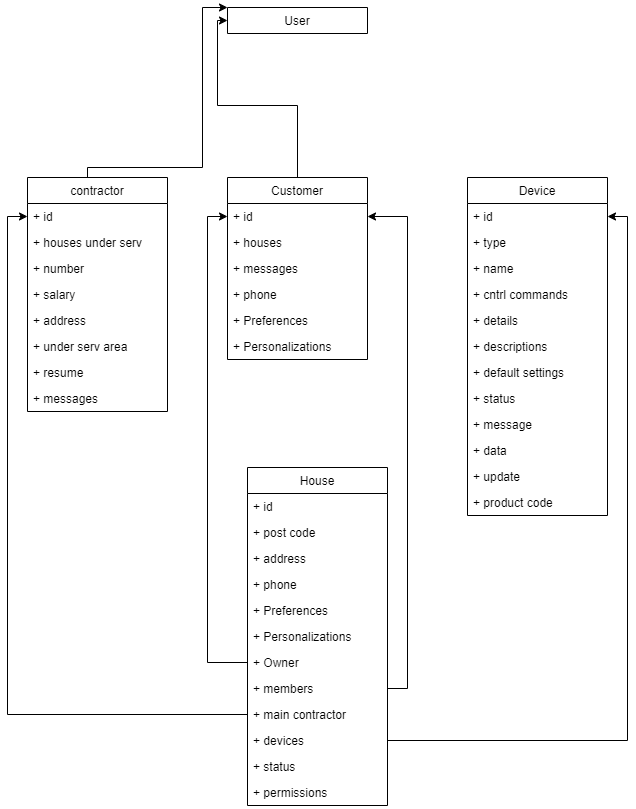

The diagram above was exported from draw.io. Its source (the exported page's mxGraphModel, read from the mxfile embedded in the PNG):
<mxGraphModel dx="1024" dy="592" grid="1" gridSize="10" guides="1" tooltips="1" connect="1" arrows="1" fold="1" page="1" pageScale="1" pageWidth="1100" pageHeight="850" background="#ffffff" math="0" shadow="0">
  <root>
    <mxCell id="0" />
    <mxCell id="1" parent="0" />
    <mxCell id="Q6_ZnbZBhpcNaaxQXTkS-25" style="edgeStyle=orthogonalEdgeStyle;rounded=0;orthogonalLoop=1;jettySize=auto;html=1;entryX=0;entryY=0;entryDx=0;entryDy=0;" edge="1" parent="1" source="Q6_ZnbZBhpcNaaxQXTkS-2" target="Q6_ZnbZBhpcNaaxQXTkS-7">
      <mxGeometry relative="1" as="geometry">
        <Array as="points">
          <mxPoint x="180" y="270" />
          <mxPoint x="295" y="270" />
          <mxPoint x="295" y="110" />
        </Array>
      </mxGeometry>
    </mxCell>
    <mxCell id="Q6_ZnbZBhpcNaaxQXTkS-24" style="edgeStyle=orthogonalEdgeStyle;rounded=0;orthogonalLoop=1;jettySize=auto;html=1;entryX=0;entryY=0.5;entryDx=0;entryDy=0;" edge="1" parent="1" source="Q6_ZnbZBhpcNaaxQXTkS-15" target="Q6_ZnbZBhpcNaaxQXTkS-7">
      <mxGeometry relative="1" as="geometry">
        <Array as="points">
          <mxPoint x="390" y="208" />
          <mxPoint x="310" y="208" />
          <mxPoint x="310" y="123" />
        </Array>
      </mxGeometry>
    </mxCell>
    <mxCell id="Q6_ZnbZBhpcNaaxQXTkS-7" value="User" style="swimlane;fontStyle=0;childLayout=stackLayout;horizontal=1;startSize=26;fillColor=none;horizontalStack=0;resizeParent=1;resizeParentMax=0;resizeLast=0;collapsible=1;marginBottom=0;" vertex="1" collapsed="1" parent="1">
      <mxGeometry x="320" y="110" width="140" height="26" as="geometry">
        <mxRectangle x="430" y="220" width="140" height="78" as="alternateBounds" />
      </mxGeometry>
    </mxCell>
    <mxCell id="Q6_ZnbZBhpcNaaxQXTkS-8" value="+ field: type" style="text;strokeColor=none;fillColor=none;align=left;verticalAlign=top;spacingLeft=4;spacingRight=4;overflow=hidden;rotatable=0;points=[[0,0.5],[1,0.5]];portConstraint=eastwest;" vertex="1" parent="Q6_ZnbZBhpcNaaxQXTkS-7">
      <mxGeometry y="26" width="140" height="26" as="geometry" />
    </mxCell>
    <mxCell id="Q6_ZnbZBhpcNaaxQXTkS-9" value="+ field: type" style="text;strokeColor=none;fillColor=none;align=left;verticalAlign=top;spacingLeft=4;spacingRight=4;overflow=hidden;rotatable=0;points=[[0,0.5],[1,0.5]];portConstraint=eastwest;" vertex="1" parent="Q6_ZnbZBhpcNaaxQXTkS-7">
      <mxGeometry y="52" width="140" height="26" as="geometry" />
    </mxCell>
    <mxCell id="Q6_ZnbZBhpcNaaxQXTkS-26" value="House" style="swimlane;fontStyle=0;childLayout=stackLayout;horizontal=1;startSize=26;fillColor=none;horizontalStack=0;resizeParent=1;resizeParentMax=0;resizeLast=0;collapsible=1;marginBottom=0;" vertex="1" parent="1">
      <mxGeometry x="340" y="570" width="140" height="338" as="geometry" />
    </mxCell>
    <mxCell id="Q6_ZnbZBhpcNaaxQXTkS-27" value="+ id " style="text;strokeColor=none;fillColor=none;align=left;verticalAlign=top;spacingLeft=4;spacingRight=4;overflow=hidden;rotatable=0;points=[[0,0.5],[1,0.5]];portConstraint=eastwest;" vertex="1" parent="Q6_ZnbZBhpcNaaxQXTkS-26">
      <mxGeometry y="26" width="140" height="26" as="geometry" />
    </mxCell>
    <mxCell id="Q6_ZnbZBhpcNaaxQXTkS-28" value="+ post code" style="text;strokeColor=none;fillColor=none;align=left;verticalAlign=top;spacingLeft=4;spacingRight=4;overflow=hidden;rotatable=0;points=[[0,0.5],[1,0.5]];portConstraint=eastwest;" vertex="1" parent="Q6_ZnbZBhpcNaaxQXTkS-26">
      <mxGeometry y="52" width="140" height="26" as="geometry" />
    </mxCell>
    <mxCell id="Q6_ZnbZBhpcNaaxQXTkS-29" value="+ address" style="text;strokeColor=none;fillColor=none;align=left;verticalAlign=top;spacingLeft=4;spacingRight=4;overflow=hidden;rotatable=0;points=[[0,0.5],[1,0.5]];portConstraint=eastwest;" vertex="1" parent="Q6_ZnbZBhpcNaaxQXTkS-26">
      <mxGeometry y="78" width="140" height="26" as="geometry" />
    </mxCell>
    <mxCell id="Q6_ZnbZBhpcNaaxQXTkS-30" value="+ phone" style="text;strokeColor=none;fillColor=none;align=left;verticalAlign=top;spacingLeft=4;spacingRight=4;overflow=hidden;rotatable=0;points=[[0,0.5],[1,0.5]];portConstraint=eastwest;" vertex="1" parent="Q6_ZnbZBhpcNaaxQXTkS-26">
      <mxGeometry y="104" width="140" height="26" as="geometry" />
    </mxCell>
    <mxCell id="Q6_ZnbZBhpcNaaxQXTkS-31" value="+ Preferences" style="text;strokeColor=none;fillColor=none;align=left;verticalAlign=top;spacingLeft=4;spacingRight=4;overflow=hidden;rotatable=0;points=[[0,0.5],[1,0.5]];portConstraint=eastwest;" vertex="1" parent="Q6_ZnbZBhpcNaaxQXTkS-26">
      <mxGeometry y="130" width="140" height="26" as="geometry" />
    </mxCell>
    <mxCell id="Q6_ZnbZBhpcNaaxQXTkS-32" value="+ Personalizations" style="text;strokeColor=none;fillColor=none;align=left;verticalAlign=top;spacingLeft=4;spacingRight=4;overflow=hidden;rotatable=0;points=[[0,0.5],[1,0.5]];portConstraint=eastwest;" vertex="1" parent="Q6_ZnbZBhpcNaaxQXTkS-26">
      <mxGeometry y="156" width="140" height="26" as="geometry" />
    </mxCell>
    <mxCell id="Q6_ZnbZBhpcNaaxQXTkS-33" value="+ Owner" style="text;strokeColor=none;fillColor=none;align=left;verticalAlign=top;spacingLeft=4;spacingRight=4;overflow=hidden;rotatable=0;points=[[0,0.5],[1,0.5]];portConstraint=eastwest;" vertex="1" parent="Q6_ZnbZBhpcNaaxQXTkS-26">
      <mxGeometry y="182" width="140" height="26" as="geometry" />
    </mxCell>
    <mxCell id="Q6_ZnbZBhpcNaaxQXTkS-34" value="+ members" style="text;strokeColor=none;fillColor=none;align=left;verticalAlign=top;spacingLeft=4;spacingRight=4;overflow=hidden;rotatable=0;points=[[0,0.5],[1,0.5]];portConstraint=eastwest;" vertex="1" parent="Q6_ZnbZBhpcNaaxQXTkS-26">
      <mxGeometry y="208" width="140" height="26" as="geometry" />
    </mxCell>
    <mxCell id="Q6_ZnbZBhpcNaaxQXTkS-35" value="+ main contractor" style="text;strokeColor=none;fillColor=none;align=left;verticalAlign=top;spacingLeft=4;spacingRight=4;overflow=hidden;rotatable=0;points=[[0,0.5],[1,0.5]];portConstraint=eastwest;" vertex="1" parent="Q6_ZnbZBhpcNaaxQXTkS-26">
      <mxGeometry y="234" width="140" height="26" as="geometry" />
    </mxCell>
    <mxCell id="Q6_ZnbZBhpcNaaxQXTkS-36" value="+ devices" style="text;strokeColor=none;fillColor=none;align=left;verticalAlign=top;spacingLeft=4;spacingRight=4;overflow=hidden;rotatable=0;points=[[0,0.5],[1,0.5]];portConstraint=eastwest;" vertex="1" parent="Q6_ZnbZBhpcNaaxQXTkS-26">
      <mxGeometry y="260" width="140" height="26" as="geometry" />
    </mxCell>
    <mxCell id="Q6_ZnbZBhpcNaaxQXTkS-37" value="+ status" style="text;strokeColor=none;fillColor=none;align=left;verticalAlign=top;spacingLeft=4;spacingRight=4;overflow=hidden;rotatable=0;points=[[0,0.5],[1,0.5]];portConstraint=eastwest;" vertex="1" parent="Q6_ZnbZBhpcNaaxQXTkS-26">
      <mxGeometry y="286" width="140" height="26" as="geometry" />
    </mxCell>
    <mxCell id="Q6_ZnbZBhpcNaaxQXTkS-38" value="+ permissions" style="text;strokeColor=none;fillColor=none;align=left;verticalAlign=top;spacingLeft=4;spacingRight=4;overflow=hidden;rotatable=0;points=[[0,0.5],[1,0.5]];portConstraint=eastwest;" vertex="1" parent="Q6_ZnbZBhpcNaaxQXTkS-26">
      <mxGeometry y="312" width="140" height="26" as="geometry" />
    </mxCell>
    <mxCell id="Q6_ZnbZBhpcNaaxQXTkS-2" value="contractor" style="swimlane;fontStyle=0;childLayout=stackLayout;horizontal=1;startSize=26;fillColor=none;horizontalStack=0;resizeParent=1;resizeParentMax=0;resizeLast=0;collapsible=1;marginBottom=0;" vertex="1" parent="1">
      <mxGeometry x="120" y="280" width="140" height="234" as="geometry" />
    </mxCell>
    <mxCell id="Q6_ZnbZBhpcNaaxQXTkS-3" value="+ id " style="text;strokeColor=none;fillColor=none;align=left;verticalAlign=top;spacingLeft=4;spacingRight=4;overflow=hidden;rotatable=0;points=[[0,0.5],[1,0.5]];portConstraint=eastwest;" vertex="1" parent="Q6_ZnbZBhpcNaaxQXTkS-2">
      <mxGeometry y="26" width="140" height="26" as="geometry" />
    </mxCell>
    <mxCell id="Q6_ZnbZBhpcNaaxQXTkS-4" value="+ houses under serv" style="text;strokeColor=none;fillColor=none;align=left;verticalAlign=top;spacingLeft=4;spacingRight=4;overflow=hidden;rotatable=0;points=[[0,0.5],[1,0.5]];portConstraint=eastwest;" vertex="1" parent="Q6_ZnbZBhpcNaaxQXTkS-2">
      <mxGeometry y="52" width="140" height="26" as="geometry" />
    </mxCell>
    <mxCell id="Q6_ZnbZBhpcNaaxQXTkS-5" value="+ number" style="text;strokeColor=none;fillColor=none;align=left;verticalAlign=top;spacingLeft=4;spacingRight=4;overflow=hidden;rotatable=0;points=[[0,0.5],[1,0.5]];portConstraint=eastwest;" vertex="1" parent="Q6_ZnbZBhpcNaaxQXTkS-2">
      <mxGeometry y="78" width="140" height="26" as="geometry" />
    </mxCell>
    <mxCell id="Q6_ZnbZBhpcNaaxQXTkS-11" value="+ salary" style="text;strokeColor=none;fillColor=none;align=left;verticalAlign=top;spacingLeft=4;spacingRight=4;overflow=hidden;rotatable=0;points=[[0,0.5],[1,0.5]];portConstraint=eastwest;" vertex="1" parent="Q6_ZnbZBhpcNaaxQXTkS-2">
      <mxGeometry y="104" width="140" height="26" as="geometry" />
    </mxCell>
    <mxCell id="Q6_ZnbZBhpcNaaxQXTkS-12" value="+ address" style="text;strokeColor=none;fillColor=none;align=left;verticalAlign=top;spacingLeft=4;spacingRight=4;overflow=hidden;rotatable=0;points=[[0,0.5],[1,0.5]];portConstraint=eastwest;" vertex="1" parent="Q6_ZnbZBhpcNaaxQXTkS-2">
      <mxGeometry y="130" width="140" height="26" as="geometry" />
    </mxCell>
    <mxCell id="Q6_ZnbZBhpcNaaxQXTkS-13" value="+ under serv area" style="text;strokeColor=none;fillColor=none;align=left;verticalAlign=top;spacingLeft=4;spacingRight=4;overflow=hidden;rotatable=0;points=[[0,0.5],[1,0.5]];portConstraint=eastwest;" vertex="1" parent="Q6_ZnbZBhpcNaaxQXTkS-2">
      <mxGeometry y="156" width="140" height="26" as="geometry" />
    </mxCell>
    <mxCell id="Q6_ZnbZBhpcNaaxQXTkS-14" value="+ resume" style="text;strokeColor=none;fillColor=none;align=left;verticalAlign=top;spacingLeft=4;spacingRight=4;overflow=hidden;rotatable=0;points=[[0,0.5],[1,0.5]];portConstraint=eastwest;" vertex="1" parent="Q6_ZnbZBhpcNaaxQXTkS-2">
      <mxGeometry y="182" width="140" height="26" as="geometry" />
    </mxCell>
    <mxCell id="Q6_ZnbZBhpcNaaxQXTkS-23" value="+ messages" style="text;strokeColor=none;fillColor=none;align=left;verticalAlign=top;spacingLeft=4;spacingRight=4;overflow=hidden;rotatable=0;points=[[0,0.5],[1,0.5]];portConstraint=eastwest;" vertex="1" parent="Q6_ZnbZBhpcNaaxQXTkS-2">
      <mxGeometry y="208" width="140" height="26" as="geometry" />
    </mxCell>
    <mxCell id="Q6_ZnbZBhpcNaaxQXTkS-15" value="Customer" style="swimlane;fontStyle=0;childLayout=stackLayout;horizontal=1;startSize=26;fillColor=none;horizontalStack=0;resizeParent=1;resizeParentMax=0;resizeLast=0;collapsible=1;marginBottom=0;" vertex="1" parent="1">
      <mxGeometry x="320" y="280" width="140" height="182" as="geometry" />
    </mxCell>
    <mxCell id="Q6_ZnbZBhpcNaaxQXTkS-16" value="+ id " style="text;strokeColor=none;fillColor=none;align=left;verticalAlign=top;spacingLeft=4;spacingRight=4;overflow=hidden;rotatable=0;points=[[0,0.5],[1,0.5]];portConstraint=eastwest;" vertex="1" parent="Q6_ZnbZBhpcNaaxQXTkS-15">
      <mxGeometry y="26" width="140" height="26" as="geometry" />
    </mxCell>
    <mxCell id="Q6_ZnbZBhpcNaaxQXTkS-17" value="+ houses" style="text;strokeColor=none;fillColor=none;align=left;verticalAlign=top;spacingLeft=4;spacingRight=4;overflow=hidden;rotatable=0;points=[[0,0.5],[1,0.5]];portConstraint=eastwest;" vertex="1" parent="Q6_ZnbZBhpcNaaxQXTkS-15">
      <mxGeometry y="52" width="140" height="26" as="geometry" />
    </mxCell>
    <mxCell id="Q6_ZnbZBhpcNaaxQXTkS-18" value="+ messages" style="text;strokeColor=none;fillColor=none;align=left;verticalAlign=top;spacingLeft=4;spacingRight=4;overflow=hidden;rotatable=0;points=[[0,0.5],[1,0.5]];portConstraint=eastwest;" vertex="1" parent="Q6_ZnbZBhpcNaaxQXTkS-15">
      <mxGeometry y="78" width="140" height="26" as="geometry" />
    </mxCell>
    <mxCell id="Q6_ZnbZBhpcNaaxQXTkS-19" value="+ phone" style="text;strokeColor=none;fillColor=none;align=left;verticalAlign=top;spacingLeft=4;spacingRight=4;overflow=hidden;rotatable=0;points=[[0,0.5],[1,0.5]];portConstraint=eastwest;" vertex="1" parent="Q6_ZnbZBhpcNaaxQXTkS-15">
      <mxGeometry y="104" width="140" height="26" as="geometry" />
    </mxCell>
    <mxCell id="Q6_ZnbZBhpcNaaxQXTkS-20" value="+ Preferences" style="text;strokeColor=none;fillColor=none;align=left;verticalAlign=top;spacingLeft=4;spacingRight=4;overflow=hidden;rotatable=0;points=[[0,0.5],[1,0.5]];portConstraint=eastwest;" vertex="1" parent="Q6_ZnbZBhpcNaaxQXTkS-15">
      <mxGeometry y="130" width="140" height="26" as="geometry" />
    </mxCell>
    <mxCell id="Q6_ZnbZBhpcNaaxQXTkS-21" value="+ Personalizations" style="text;strokeColor=none;fillColor=none;align=left;verticalAlign=top;spacingLeft=4;spacingRight=4;overflow=hidden;rotatable=0;points=[[0,0.5],[1,0.5]];portConstraint=eastwest;" vertex="1" parent="Q6_ZnbZBhpcNaaxQXTkS-15">
      <mxGeometry y="156" width="140" height="26" as="geometry" />
    </mxCell>
    <mxCell id="Q6_ZnbZBhpcNaaxQXTkS-42" value="Device" style="swimlane;fontStyle=0;childLayout=stackLayout;horizontal=1;startSize=26;fillColor=none;horizontalStack=0;resizeParent=1;resizeParentMax=0;resizeLast=0;collapsible=1;marginBottom=0;" vertex="1" parent="1">
      <mxGeometry x="560" y="280" width="140" height="338" as="geometry" />
    </mxCell>
    <mxCell id="Q6_ZnbZBhpcNaaxQXTkS-43" value="+ id " style="text;strokeColor=none;fillColor=none;align=left;verticalAlign=top;spacingLeft=4;spacingRight=4;overflow=hidden;rotatable=0;points=[[0,0.5],[1,0.5]];portConstraint=eastwest;" vertex="1" parent="Q6_ZnbZBhpcNaaxQXTkS-42">
      <mxGeometry y="26" width="140" height="26" as="geometry" />
    </mxCell>
    <mxCell id="Q6_ZnbZBhpcNaaxQXTkS-44" value="+ type" style="text;strokeColor=none;fillColor=none;align=left;verticalAlign=top;spacingLeft=4;spacingRight=4;overflow=hidden;rotatable=0;points=[[0,0.5],[1,0.5]];portConstraint=eastwest;" vertex="1" parent="Q6_ZnbZBhpcNaaxQXTkS-42">
      <mxGeometry y="52" width="140" height="26" as="geometry" />
    </mxCell>
    <mxCell id="Q6_ZnbZBhpcNaaxQXTkS-45" value="+ name" style="text;strokeColor=none;fillColor=none;align=left;verticalAlign=top;spacingLeft=4;spacingRight=4;overflow=hidden;rotatable=0;points=[[0,0.5],[1,0.5]];portConstraint=eastwest;" vertex="1" parent="Q6_ZnbZBhpcNaaxQXTkS-42">
      <mxGeometry y="78" width="140" height="26" as="geometry" />
    </mxCell>
    <mxCell id="Q6_ZnbZBhpcNaaxQXTkS-46" value="+ cntrl commands" style="text;strokeColor=none;fillColor=none;align=left;verticalAlign=top;spacingLeft=4;spacingRight=4;overflow=hidden;rotatable=0;points=[[0,0.5],[1,0.5]];portConstraint=eastwest;" vertex="1" parent="Q6_ZnbZBhpcNaaxQXTkS-42">
      <mxGeometry y="104" width="140" height="26" as="geometry" />
    </mxCell>
    <mxCell id="Q6_ZnbZBhpcNaaxQXTkS-47" value="+ details" style="text;strokeColor=none;fillColor=none;align=left;verticalAlign=top;spacingLeft=4;spacingRight=4;overflow=hidden;rotatable=0;points=[[0,0.5],[1,0.5]];portConstraint=eastwest;" vertex="1" parent="Q6_ZnbZBhpcNaaxQXTkS-42">
      <mxGeometry y="130" width="140" height="26" as="geometry" />
    </mxCell>
    <mxCell id="Q6_ZnbZBhpcNaaxQXTkS-48" value="+ descriptions" style="text;strokeColor=none;fillColor=none;align=left;verticalAlign=top;spacingLeft=4;spacingRight=4;overflow=hidden;rotatable=0;points=[[0,0.5],[1,0.5]];portConstraint=eastwest;" vertex="1" parent="Q6_ZnbZBhpcNaaxQXTkS-42">
      <mxGeometry y="156" width="140" height="26" as="geometry" />
    </mxCell>
    <mxCell id="Q6_ZnbZBhpcNaaxQXTkS-49" value="+ default settings" style="text;strokeColor=none;fillColor=none;align=left;verticalAlign=top;spacingLeft=4;spacingRight=4;overflow=hidden;rotatable=0;points=[[0,0.5],[1,0.5]];portConstraint=eastwest;" vertex="1" parent="Q6_ZnbZBhpcNaaxQXTkS-42">
      <mxGeometry y="182" width="140" height="26" as="geometry" />
    </mxCell>
    <mxCell id="Q6_ZnbZBhpcNaaxQXTkS-50" value="+ status" style="text;strokeColor=none;fillColor=none;align=left;verticalAlign=top;spacingLeft=4;spacingRight=4;overflow=hidden;rotatable=0;points=[[0,0.5],[1,0.5]];portConstraint=eastwest;" vertex="1" parent="Q6_ZnbZBhpcNaaxQXTkS-42">
      <mxGeometry y="208" width="140" height="26" as="geometry" />
    </mxCell>
    <mxCell id="Q6_ZnbZBhpcNaaxQXTkS-51" value="+ message" style="text;strokeColor=none;fillColor=none;align=left;verticalAlign=top;spacingLeft=4;spacingRight=4;overflow=hidden;rotatable=0;points=[[0,0.5],[1,0.5]];portConstraint=eastwest;" vertex="1" parent="Q6_ZnbZBhpcNaaxQXTkS-42">
      <mxGeometry y="234" width="140" height="26" as="geometry" />
    </mxCell>
    <mxCell id="Q6_ZnbZBhpcNaaxQXTkS-52" value="+ data" style="text;strokeColor=none;fillColor=none;align=left;verticalAlign=top;spacingLeft=4;spacingRight=4;overflow=hidden;rotatable=0;points=[[0,0.5],[1,0.5]];portConstraint=eastwest;" vertex="1" parent="Q6_ZnbZBhpcNaaxQXTkS-42">
      <mxGeometry y="260" width="140" height="26" as="geometry" />
    </mxCell>
    <mxCell id="Q6_ZnbZBhpcNaaxQXTkS-53" value="+ update" style="text;strokeColor=none;fillColor=none;align=left;verticalAlign=top;spacingLeft=4;spacingRight=4;overflow=hidden;rotatable=0;points=[[0,0.5],[1,0.5]];portConstraint=eastwest;" vertex="1" parent="Q6_ZnbZBhpcNaaxQXTkS-42">
      <mxGeometry y="286" width="140" height="26" as="geometry" />
    </mxCell>
    <mxCell id="Q6_ZnbZBhpcNaaxQXTkS-54" value="+ product code" style="text;strokeColor=none;fillColor=none;align=left;verticalAlign=top;spacingLeft=4;spacingRight=4;overflow=hidden;rotatable=0;points=[[0,0.5],[1,0.5]];portConstraint=eastwest;" vertex="1" parent="Q6_ZnbZBhpcNaaxQXTkS-42">
      <mxGeometry y="312" width="140" height="26" as="geometry" />
    </mxCell>
    <mxCell id="Q6_ZnbZBhpcNaaxQXTkS-55" style="edgeStyle=orthogonalEdgeStyle;rounded=0;orthogonalLoop=1;jettySize=auto;html=1;entryX=1;entryY=0.5;entryDx=0;entryDy=0;" edge="1" parent="1" source="Q6_ZnbZBhpcNaaxQXTkS-36" target="Q6_ZnbZBhpcNaaxQXTkS-43">
      <mxGeometry relative="1" as="geometry" />
    </mxCell>
    <mxCell id="Q6_ZnbZBhpcNaaxQXTkS-56" style="edgeStyle=orthogonalEdgeStyle;rounded=0;orthogonalLoop=1;jettySize=auto;html=1;entryX=0;entryY=0.5;entryDx=0;entryDy=0;" edge="1" parent="1" source="Q6_ZnbZBhpcNaaxQXTkS-35" target="Q6_ZnbZBhpcNaaxQXTkS-3">
      <mxGeometry relative="1" as="geometry" />
    </mxCell>
    <mxCell id="Q6_ZnbZBhpcNaaxQXTkS-57" style="edgeStyle=orthogonalEdgeStyle;rounded=0;orthogonalLoop=1;jettySize=auto;html=1;" edge="1" parent="1" source="Q6_ZnbZBhpcNaaxQXTkS-34" target="Q6_ZnbZBhpcNaaxQXTkS-16">
      <mxGeometry relative="1" as="geometry">
        <Array as="points">
          <mxPoint x="500" y="791" />
          <mxPoint x="500" y="319" />
        </Array>
      </mxGeometry>
    </mxCell>
    <mxCell id="Q6_ZnbZBhpcNaaxQXTkS-58" style="edgeStyle=orthogonalEdgeStyle;rounded=0;orthogonalLoop=1;jettySize=auto;html=1;entryX=0;entryY=0.5;entryDx=0;entryDy=0;" edge="1" parent="1" source="Q6_ZnbZBhpcNaaxQXTkS-33" target="Q6_ZnbZBhpcNaaxQXTkS-16">
      <mxGeometry relative="1" as="geometry" />
    </mxCell>
  </root>
</mxGraphModel>